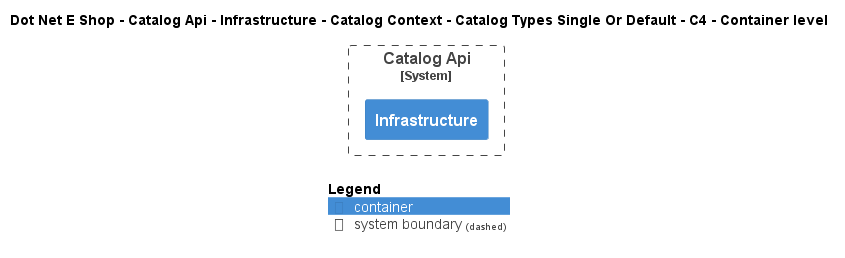

The diagram above was rendered by PlantUML. Its source (embedded in the PNG):
@startuml
!include ..\..\..\..\..\..\..\..\..\.c4s\C4_Container.puml

AddElementTag("c4interflow:lifecycle:new", $bgColor=green, $fontColor=#ffffff, $borderColor=green, $shadowing="False")
AddElementTag("c4interflow:lifecycle:changed", $bgColor=orange, $fontColor=#ffffff, $borderColor=orange, $shadowing="False")
AddElementTag("c4interflow:lifecycle:removed", $bgColor=red, $fontColor=#ffffff, $borderColor=red, $shadowing="False")

AddRelTag("c4interflow:lifecycle:new", $textColor=green, $lineColor=green)
AddRelTag("c4interflow:lifecycle:changed", $textColor=orange, $lineColor=orange)
AddRelTag("c4interflow:lifecycle:removed", $textColor=red, $lineColor=red)

SHOW_PERSON_PORTRAIT()
LAYOUT_TOP_DOWN()

skinparam linetype polyline

title Dot Net E Shop - Catalog Api - Infrastructure - Catalog Context - Catalog Types Single Or Default - C4 - Container level


System_Boundary(DotNetEShop.SoftwareSystems.CatalogApi, "Catalog Api") {
    Container(DotNetEShop.SoftwareSystems.CatalogApi.Containers.Infrastructure, "Infrastructure", "", "")
}



SHOW_LEGEND()
@enduml